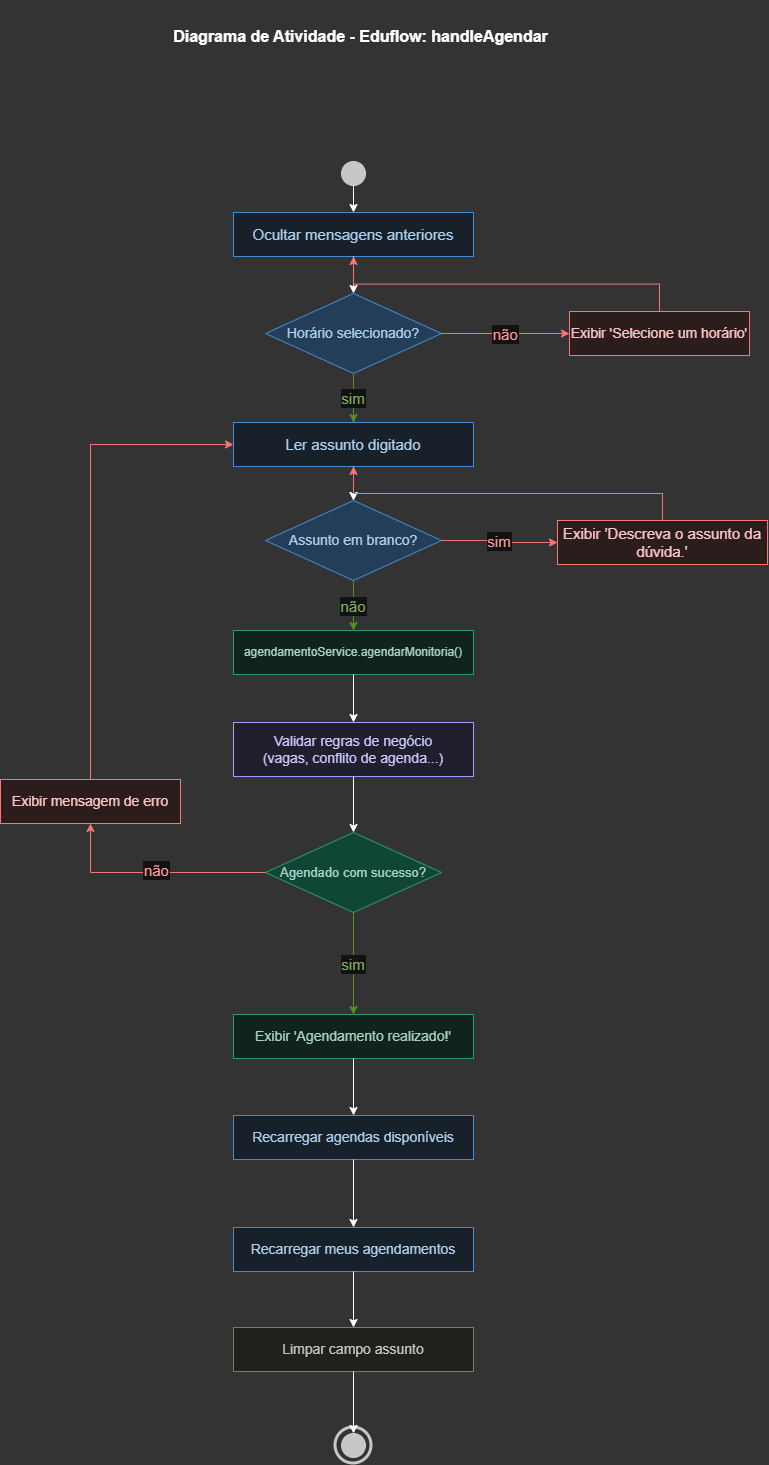

The diagram above was exported from draw.io. Its source (the exported page's mxGraphModel, read from the mxfile embedded in the PNG):
<mxGraphModel dx="1471" dy="803" grid="0" gridSize="10" guides="1" tooltips="1" connect="1" arrows="1" fold="1" page="1" pageScale="1" pageWidth="827" pageHeight="1169" background="light-dark(#FFFFFF,#333333)" math="0" shadow="0">
  <root>
    <mxCell id="0" />
    <mxCell id="1" parent="0" />
    <mxCell id="2" parent="1" style="ellipse;whiteSpace=wrap;html=1;fillColor=#2C2C2A;strokeColor=#2C2C2A;rounded=0;" value="" vertex="1">
      <mxGeometry height="24" width="24" x="368" y="182" as="geometry" />
    </mxCell>
    <mxCell id="3" parent="1" style="rounded=0;whiteSpace=wrap;html=1;fillColor=#E6F1FB;strokeColor=#378ADD;fontColor=#042C53;fontSize=15;" value="Ocultar mensagens anteriores" vertex="1">
      <mxGeometry height="44" width="240" x="260" y="233" as="geometry" />
    </mxCell>
    <mxCell id="eJGB2OH2xVpvv0aKoPDI-36" edge="1" parent="1" source="4" style="edgeStyle=orthogonalEdgeStyle;rounded=0;orthogonalLoop=1;jettySize=auto;html=1;" target="7" value="">
      <mxGeometry relative="1" as="geometry" />
    </mxCell>
    <mxCell id="4" parent="1" style="rhombus;whiteSpace=wrap;html=1;fillColor=#B5D4F4;strokeColor=#378ADD;fontColor=#042C53;rounded=0;fontSize=14;" value="Horário selecionado?" vertex="1">
      <mxGeometry height="80" width="176" x="292" y="314" as="geometry" />
    </mxCell>
    <mxCell id="5" parent="1" style="rounded=0;whiteSpace=wrap;html=1;fillColor=#FCEBEB;strokeColor=#E24B4A;fontColor=#501313;fontSize=14;" value="Exibir 'Selecione um horário'" vertex="1">
      <mxGeometry height="44" width="180" x="596" y="332" as="geometry" />
    </mxCell>
    <mxCell id="6" parent="1" style="rounded=0;whiteSpace=wrap;html=1;fillColor=#E6F1FB;strokeColor=#378ADD;fontColor=#042C53;fontSize=15;" value="Ler assunto digitado" vertex="1">
      <mxGeometry height="44" width="240" x="260" y="443" as="geometry" />
    </mxCell>
    <mxCell id="7" parent="1" style="rhombus;whiteSpace=wrap;html=1;fillColor=#B5D4F4;strokeColor=#378ADD;fontColor=#042C53;rounded=0;fontSize=14;" value="Assunto em branco?" vertex="1">
      <mxGeometry height="80" width="176" x="292" y="521" as="geometry" />
    </mxCell>
    <mxCell id="8" parent="1" style="rounded=0;whiteSpace=wrap;html=1;fillColor=#FCEBEB;strokeColor=#E24B4A;fontColor=#501313;fontSize=15;" value="Exibir 'Descreva o assunto da dúvida.'" vertex="1">
      <mxGeometry height="44" width="210" x="584" y="541" as="geometry" />
    </mxCell>
    <mxCell id="9" parent="1" style="rounded=0;whiteSpace=wrap;html=1;fillColor=#E1F5EE;strokeColor=#1D9E75;fontColor=#04342C;fontSize=12;" value="agendamentoService.agendarMonitoria()" vertex="1">
      <mxGeometry height="44" width="240" x="260" y="651" as="geometry" />
    </mxCell>
    <mxCell id="40" parent="1" style="rounded=0;whiteSpace=wrap;html=1;fillColor=#EEEDFE;strokeColor=#534AB7;fontColor=#26215C;fontSize=14;" value="Validar regras de negócio&#10;(vagas, conflito de agenda...)" vertex="1">
      <mxGeometry height="54" width="240" x="260" y="743" as="geometry" />
    </mxCell>
    <mxCell id="10" parent="1" style="rhombus;whiteSpace=wrap;html=1;fillColor=#9FE1CB;strokeColor=#1D9E75;fontColor=#04342C;rounded=0;fontSize=13;" value="Agendado com sucesso?" vertex="1">
      <mxGeometry height="80" width="176" x="292" y="853" as="geometry" />
    </mxCell>
    <mxCell id="11" parent="1" style="rounded=0;whiteSpace=wrap;html=1;fillColor=#FCEBEB;strokeColor=#E24B4A;fontColor=#501313;fontSize=14;" value="Exibir mensagem de erro" vertex="1">
      <mxGeometry height="44" width="180" x="27" y="800" as="geometry" />
    </mxCell>
    <mxCell id="12" parent="1" style="rounded=0;whiteSpace=wrap;html=1;fillColor=#E1F5EE;strokeColor=#1D9E75;fontColor=#04342C;fontSize=14;" value="Exibir 'Agendamento realizado!'" vertex="1">
      <mxGeometry height="44" width="240" x="260" y="1035" as="geometry" />
    </mxCell>
    <mxCell id="13" parent="1" style="rounded=0;whiteSpace=wrap;html=1;fillColor=#E6F1FB;strokeColor=#378ADD;fontColor=#042C53;fontSize=14;" value="Recarregar agendas disponíveis" vertex="1">
      <mxGeometry height="44" width="240" x="260" y="1136" as="geometry" />
    </mxCell>
    <mxCell id="14" parent="1" style="rounded=0;whiteSpace=wrap;html=1;fillColor=#E6F1FB;strokeColor=#378ADD;fontColor=#042C53;fontSize=14;" value="Recarregar meus agendamentos" vertex="1">
      <mxGeometry height="44" width="240" x="260" y="1248" as="geometry" />
    </mxCell>
    <mxCell id="15" parent="1" style="rounded=0;whiteSpace=wrap;html=1;fillColor=#F1EFE8;strokeColor=#888780;fontColor=#2C2C2A;fontSize=14;" value="Limpar campo assunto" vertex="1">
      <mxGeometry height="44" width="240" x="260" y="1348" as="geometry" />
    </mxCell>
    <mxCell id="16" parent="1" style="ellipse;whiteSpace=wrap;html=1;fillColor=#2C2C2A;strokeColor=#2C2C2A;rounded=0;" value="" vertex="1">
      <mxGeometry height="24" width="24" x="368" y="1454" as="geometry" />
    </mxCell>
    <mxCell id="17" parent="1" style="ellipse;whiteSpace=wrap;html=1;fillColor=none;strokeColor=#2C2C2A;strokeWidth=3;rounded=0;" value="" vertex="1">
      <mxGeometry height="36" width="36" x="362" y="1448" as="geometry" />
    </mxCell>
    <mxCell id="20" edge="1" parent="1" source="2" style="edgeStyle=orthogonalEdgeStyle;rounded=0;" target="3">
      <mxGeometry relative="1" as="geometry" />
    </mxCell>
    <mxCell id="21" edge="1" parent="1" source="3" style="edgeStyle=orthogonalEdgeStyle;rounded=0;" target="4">
      <mxGeometry relative="1" as="geometry" />
    </mxCell>
    <mxCell id="22" edge="1" parent="1" source="4" style="edgeStyle=orthogonalEdgeStyle;fontColor=#A32D2D;strokeColor=#E24B4A;rounded=0;fontSize=15;" target="5" value="não">
      <mxGeometry relative="1" as="geometry" />
    </mxCell>
    <mxCell id="23" edge="1" parent="1" source="4" style="edgeStyle=orthogonalEdgeStyle;fontColor=#3B6D11;strokeColor=#639922;rounded=0;fontSize=15;" target="6" value="sim">
      <mxGeometry relative="1" x="0.0115" as="geometry">
        <mxPoint as="offset" />
      </mxGeometry>
    </mxCell>
    <mxCell id="24" edge="1" parent="1" source="5" style="edgeStyle=orthogonalEdgeStyle;strokeColor=#E24B4A;exitX=0.5;exitY=0;entryX=0.5;entryY=1;rounded=0;" target="3">
      <mxGeometry relative="1" as="geometry" />
    </mxCell>
    <mxCell id="25" edge="1" parent="1" source="6" style="edgeStyle=orthogonalEdgeStyle;rounded=0;" target="7">
      <mxGeometry relative="1" as="geometry" />
    </mxCell>
    <mxCell id="26" edge="1" parent="1" source="7" style="edgeStyle=orthogonalEdgeStyle;fontColor=#A32D2D;strokeColor=#E24B4A;rounded=0;fontSize=15;" target="8" value="sim">
      <mxGeometry relative="1" as="geometry" />
    </mxCell>
    <mxCell id="27" edge="1" parent="1" source="7" style="edgeStyle=orthogonalEdgeStyle;fontColor=#3B6D11;strokeColor=#639922;rounded=0;fontSize=15;" target="9" value="não">
      <mxGeometry relative="1" as="geometry" />
    </mxCell>
    <mxCell id="28" edge="1" parent="1" source="8" style="edgeStyle=orthogonalEdgeStyle;strokeColor=#E24B4A;exitX=0.5;exitY=0;entryX=0.5;entryY=1;rounded=0;" target="6">
      <mxGeometry relative="1" as="geometry" />
    </mxCell>
    <mxCell id="29" edge="1" parent="1" source="9" style="edgeStyle=orthogonalEdgeStyle;rounded=0;" target="40">
      <mxGeometry relative="1" as="geometry" />
    </mxCell>
    <mxCell id="41" edge="1" parent="1" source="40" style="edgeStyle=orthogonalEdgeStyle;rounded=0;" target="10">
      <mxGeometry relative="1" as="geometry" />
    </mxCell>
    <mxCell id="30" edge="1" parent="1" source="10" style="edgeStyle=orthogonalEdgeStyle;fontColor=#A32D2D;strokeColor=#E24B4A;rounded=0;fontSize=15;" target="11" value="não">
      <mxGeometry relative="1" x="-0.0275" y="-3" as="geometry">
        <mxPoint as="offset" />
      </mxGeometry>
    </mxCell>
    <mxCell id="31" edge="1" parent="1" source="10" style="edgeStyle=orthogonalEdgeStyle;fontColor=#3B6D11;strokeColor=#639922;rounded=0;fontSize=15;" target="12" value="sim">
      <mxGeometry relative="1" as="geometry" />
    </mxCell>
    <mxCell id="32" edge="1" parent="1" source="11" style="edgeStyle=orthogonalEdgeStyle;strokeColor=#E24B4A;exitX=0.5;exitY=0;entryX=0;entryY=0.5;rounded=0;" target="6">
      <mxGeometry relative="1" as="geometry" />
    </mxCell>
    <mxCell id="33" edge="1" parent="1" source="12" style="edgeStyle=orthogonalEdgeStyle;rounded=0;" target="13">
      <mxGeometry relative="1" as="geometry" />
    </mxCell>
    <mxCell id="34" edge="1" parent="1" source="13" style="edgeStyle=orthogonalEdgeStyle;rounded=0;" target="14">
      <mxGeometry relative="1" as="geometry" />
    </mxCell>
    <mxCell id="35" edge="1" parent="1" source="14" style="edgeStyle=orthogonalEdgeStyle;rounded=0;" target="15">
      <mxGeometry relative="1" as="geometry" />
    </mxCell>
    <mxCell id="36" edge="1" parent="1" source="15" style="edgeStyle=orthogonalEdgeStyle;rounded=0;" target="16">
      <mxGeometry relative="1" as="geometry" />
    </mxCell>
    <mxCell id="YuyvWaF0XwXIeRmNfSN--43" parent="1" style="text;strokeColor=none;fillColor=none;html=1;fontSize=16;fontStyle=1;verticalAlign=middle;align=center;autosizeText=1;" value="Diagrama de Atividade - Eduflow:&amp;nbsp;handleAgendar" vertex="1">
      <mxGeometry height="71" width="360.5" x="207" y="21" as="geometry" />
    </mxCell>
  </root>
</mxGraphModel>